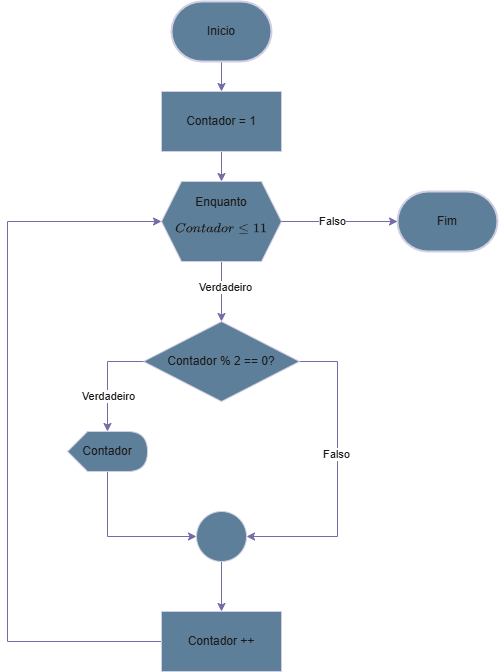

The diagram above was exported from draw.io. Its source (the exported page's mxGraphModel, read from the mxfile embedded in the PNG):
<mxGraphModel dx="1420" dy="786" grid="1" gridSize="10" guides="1" tooltips="1" connect="1" arrows="1" fold="1" page="1" pageScale="1" pageWidth="827" pageHeight="1169" math="1" shadow="0">
  <root>
    <mxCell id="WIyWlLk6GJQsqaUBKTNV-0" />
    <mxCell id="WIyWlLk6GJQsqaUBKTNV-1" parent="WIyWlLk6GJQsqaUBKTNV-0" />
    <mxCell id="zxwATp2v2y_1Ff_BS1U2-0" value="Fim" style="strokeWidth=2;html=1;shape=mxgraph.flowchart.terminator;whiteSpace=wrap;strokeColor=#D0CEE2;fontColor=#1A1A1A;fillColor=#5D7F99;" vertex="1" parent="WIyWlLk6GJQsqaUBKTNV-1">
      <mxGeometry x="590" y="220" width="100" height="60" as="geometry" />
    </mxCell>
    <mxCell id="zxwATp2v2y_1Ff_BS1U2-13" style="edgeStyle=orthogonalEdgeStyle;rounded=0;orthogonalLoop=1;jettySize=auto;html=1;entryX=0.5;entryY=0;entryDx=0;entryDy=0;strokeColor=#736CA8;fontColor=#1A1A1A;" edge="1" parent="WIyWlLk6GJQsqaUBKTNV-1" source="zxwATp2v2y_1Ff_BS1U2-1" target="zxwATp2v2y_1Ff_BS1U2-2">
      <mxGeometry relative="1" as="geometry" />
    </mxCell>
    <mxCell id="zxwATp2v2y_1Ff_BS1U2-1" value="Inicio" style="strokeWidth=2;html=1;shape=mxgraph.flowchart.terminator;whiteSpace=wrap;strokeColor=#D0CEE2;fontColor=#1A1A1A;fillColor=#5D7F99;" vertex="1" parent="WIyWlLk6GJQsqaUBKTNV-1">
      <mxGeometry x="364" y="30" width="100" height="60" as="geometry" />
    </mxCell>
    <mxCell id="zxwATp2v2y_1Ff_BS1U2-12" style="edgeStyle=orthogonalEdgeStyle;rounded=0;orthogonalLoop=1;jettySize=auto;html=1;entryX=0.5;entryY=0;entryDx=0;entryDy=0;strokeColor=#736CA8;fontColor=#1A1A1A;" edge="1" parent="WIyWlLk6GJQsqaUBKTNV-1" source="zxwATp2v2y_1Ff_BS1U2-2" target="zxwATp2v2y_1Ff_BS1U2-3">
      <mxGeometry relative="1" as="geometry" />
    </mxCell>
    <mxCell id="zxwATp2v2y_1Ff_BS1U2-2" value="Contador = 1" style="rounded=0;whiteSpace=wrap;html=1;strokeColor=#D0CEE2;fontColor=#1A1A1A;fillColor=#5D7F99;" vertex="1" parent="WIyWlLk6GJQsqaUBKTNV-1">
      <mxGeometry x="354" y="120" width="120" height="60" as="geometry" />
    </mxCell>
    <mxCell id="zxwATp2v2y_1Ff_BS1U2-11" style="edgeStyle=orthogonalEdgeStyle;rounded=0;orthogonalLoop=1;jettySize=auto;html=1;entryX=0.5;entryY=0;entryDx=0;entryDy=0;strokeColor=#736CA8;fontColor=#1A1A1A;" edge="1" parent="WIyWlLk6GJQsqaUBKTNV-1" source="zxwATp2v2y_1Ff_BS1U2-3" target="zxwATp2v2y_1Ff_BS1U2-4">
      <mxGeometry relative="1" as="geometry" />
    </mxCell>
    <mxCell id="zxwATp2v2y_1Ff_BS1U2-18" value="Verdadeiro" style="edgeLabel;html=1;align=center;verticalAlign=middle;resizable=0;points=[];strokeColor=#D0CEE2;fontColor=#1A1A1A;fillColor=#5D7F99;" vertex="1" connectable="0" parent="zxwATp2v2y_1Ff_BS1U2-11">
      <mxGeometry x="-0.1667" y="3" relative="1" as="geometry">
        <mxPoint as="offset" />
      </mxGeometry>
    </mxCell>
    <mxCell id="zxwATp2v2y_1Ff_BS1U2-3" value="Enquanto $$Contador \leq 11$$" style="shape=hexagon;perimeter=hexagonPerimeter2;whiteSpace=wrap;html=1;fixedSize=1;strokeColor=#D0CEE2;fontColor=#1A1A1A;fillColor=#5D7F99;" vertex="1" parent="WIyWlLk6GJQsqaUBKTNV-1">
      <mxGeometry x="354" y="210" width="120" height="80" as="geometry" />
    </mxCell>
    <mxCell id="zxwATp2v2y_1Ff_BS1U2-9" style="edgeStyle=orthogonalEdgeStyle;rounded=0;orthogonalLoop=1;jettySize=auto;html=1;entryX=1;entryY=0.5;entryDx=0;entryDy=0;strokeColor=#736CA8;fontColor=#1A1A1A;" edge="1" parent="WIyWlLk6GJQsqaUBKTNV-1" source="zxwATp2v2y_1Ff_BS1U2-4" target="zxwATp2v2y_1Ff_BS1U2-6">
      <mxGeometry relative="1" as="geometry">
        <Array as="points">
          <mxPoint x="530" y="390" />
          <mxPoint x="530" y="565" />
        </Array>
      </mxGeometry>
    </mxCell>
    <mxCell id="zxwATp2v2y_1Ff_BS1U2-21" value="Falso" style="edgeLabel;html=1;align=center;verticalAlign=middle;resizable=0;points=[];strokeColor=#D0CEE2;fontColor=#1A1A1A;fillColor=#5D7F99;" vertex="1" connectable="0" parent="zxwATp2v2y_1Ff_BS1U2-9">
      <mxGeometry x="-0.1447" y="-2" relative="1" as="geometry">
        <mxPoint as="offset" />
      </mxGeometry>
    </mxCell>
    <mxCell id="zxwATp2v2y_1Ff_BS1U2-4" value="Contador % 2 == 0?" style="rhombus;whiteSpace=wrap;html=1;strokeColor=#D0CEE2;fontColor=#1A1A1A;fillColor=#5D7F99;" vertex="1" parent="WIyWlLk6GJQsqaUBKTNV-1">
      <mxGeometry x="336" y="350" width="156" height="80" as="geometry" />
    </mxCell>
    <mxCell id="zxwATp2v2y_1Ff_BS1U2-10" style="edgeStyle=orthogonalEdgeStyle;rounded=0;orthogonalLoop=1;jettySize=auto;html=1;entryX=0;entryY=0.5;entryDx=0;entryDy=0;strokeColor=#736CA8;fontColor=#1A1A1A;" edge="1" parent="WIyWlLk6GJQsqaUBKTNV-1" source="zxwATp2v2y_1Ff_BS1U2-5" target="zxwATp2v2y_1Ff_BS1U2-6">
      <mxGeometry relative="1" as="geometry">
        <Array as="points">
          <mxPoint x="300" y="565" />
        </Array>
      </mxGeometry>
    </mxCell>
    <mxCell id="zxwATp2v2y_1Ff_BS1U2-5" value="Contador" style="shape=display;whiteSpace=wrap;html=1;strokeColor=#D0CEE2;fontColor=#1A1A1A;fillColor=#5D7F99;" vertex="1" parent="WIyWlLk6GJQsqaUBKTNV-1">
      <mxGeometry x="260" y="460" width="80" height="40" as="geometry" />
    </mxCell>
    <mxCell id="zxwATp2v2y_1Ff_BS1U2-16" style="edgeStyle=orthogonalEdgeStyle;rounded=0;orthogonalLoop=1;jettySize=auto;html=1;entryX=0.5;entryY=0;entryDx=0;entryDy=0;strokeColor=#736CA8;fontColor=#1A1A1A;" edge="1" parent="WIyWlLk6GJQsqaUBKTNV-1" source="zxwATp2v2y_1Ff_BS1U2-6" target="zxwATp2v2y_1Ff_BS1U2-15">
      <mxGeometry relative="1" as="geometry" />
    </mxCell>
    <mxCell id="zxwATp2v2y_1Ff_BS1U2-6" value="" style="ellipse;whiteSpace=wrap;html=1;aspect=fixed;strokeColor=#D0CEE2;fontColor=#1A1A1A;fillColor=#5D7F99;" vertex="1" parent="WIyWlLk6GJQsqaUBKTNV-1">
      <mxGeometry x="389" y="540" width="50" height="50" as="geometry" />
    </mxCell>
    <mxCell id="zxwATp2v2y_1Ff_BS1U2-8" style="edgeStyle=orthogonalEdgeStyle;rounded=0;orthogonalLoop=1;jettySize=auto;html=1;entryX=0;entryY=0;entryDx=40;entryDy=0;entryPerimeter=0;strokeColor=#736CA8;fontColor=#1A1A1A;" edge="1" parent="WIyWlLk6GJQsqaUBKTNV-1" source="zxwATp2v2y_1Ff_BS1U2-4" target="zxwATp2v2y_1Ff_BS1U2-5">
      <mxGeometry relative="1" as="geometry">
        <Array as="points">
          <mxPoint x="300" y="390" />
        </Array>
      </mxGeometry>
    </mxCell>
    <mxCell id="zxwATp2v2y_1Ff_BS1U2-20" value="Verdadeiro" style="edgeLabel;html=1;align=center;verticalAlign=middle;resizable=0;points=[];strokeColor=#D0CEE2;fontColor=#1A1A1A;fillColor=#5D7F99;" vertex="1" connectable="0" parent="zxwATp2v2y_1Ff_BS1U2-8">
      <mxGeometry x="0.3208" relative="1" as="geometry">
        <mxPoint as="offset" />
      </mxGeometry>
    </mxCell>
    <mxCell id="zxwATp2v2y_1Ff_BS1U2-14" style="edgeStyle=orthogonalEdgeStyle;rounded=0;orthogonalLoop=1;jettySize=auto;html=1;entryX=0;entryY=0.5;entryDx=0;entryDy=0;entryPerimeter=0;strokeColor=#736CA8;fontColor=#1A1A1A;" edge="1" parent="WIyWlLk6GJQsqaUBKTNV-1" source="zxwATp2v2y_1Ff_BS1U2-3" target="zxwATp2v2y_1Ff_BS1U2-0">
      <mxGeometry relative="1" as="geometry" />
    </mxCell>
    <mxCell id="zxwATp2v2y_1Ff_BS1U2-19" value="Falso" style="edgeLabel;html=1;align=center;verticalAlign=middle;resizable=0;points=[];strokeColor=#D0CEE2;fontColor=#1A1A1A;fillColor=#5D7F99;" vertex="1" connectable="0" parent="zxwATp2v2y_1Ff_BS1U2-14">
      <mxGeometry x="-0.1379" y="1" relative="1" as="geometry">
        <mxPoint as="offset" />
      </mxGeometry>
    </mxCell>
    <mxCell id="zxwATp2v2y_1Ff_BS1U2-17" style="edgeStyle=orthogonalEdgeStyle;rounded=0;orthogonalLoop=1;jettySize=auto;html=1;entryX=0;entryY=0.5;entryDx=0;entryDy=0;strokeColor=#736CA8;fontColor=#1A1A1A;exitX=0;exitY=0.5;exitDx=0;exitDy=0;" edge="1" parent="WIyWlLk6GJQsqaUBKTNV-1" source="zxwATp2v2y_1Ff_BS1U2-15" target="zxwATp2v2y_1Ff_BS1U2-3">
      <mxGeometry relative="1" as="geometry">
        <Array as="points">
          <mxPoint x="200" y="670" />
          <mxPoint x="200" y="250" />
        </Array>
      </mxGeometry>
    </mxCell>
    <mxCell id="zxwATp2v2y_1Ff_BS1U2-15" value="Contador ++" style="rounded=0;whiteSpace=wrap;html=1;strokeColor=#D0CEE2;fontColor=#1A1A1A;fillColor=#5D7F99;" vertex="1" parent="WIyWlLk6GJQsqaUBKTNV-1">
      <mxGeometry x="354" y="640" width="120" height="60" as="geometry" />
    </mxCell>
  </root>
</mxGraphModel>